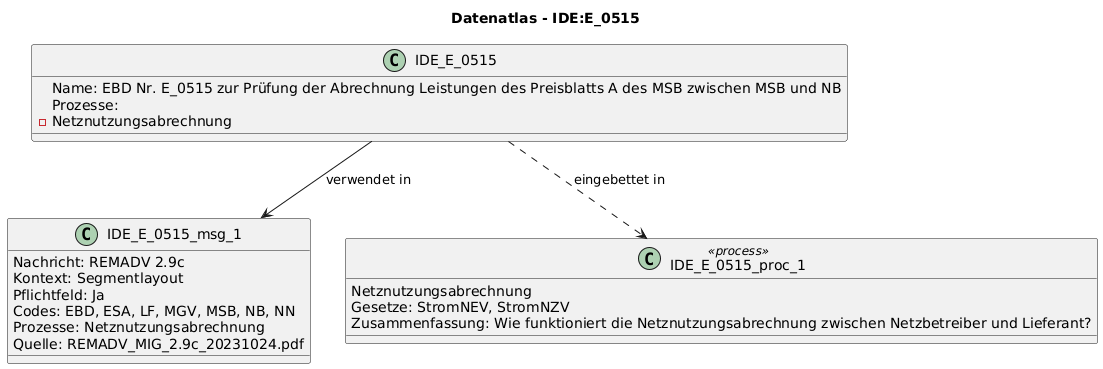

The diagram above was rendered by PlantUML. Its source (embedded in the PNG):
@startuml
title Datenatlas - IDE:E_0515
class IDE_E_0515 {
  Name: EBD Nr. E_0515 zur Prüfung der Abrechnung Leistungen des Preisblatts A des MSB zwischen MSB und NB
  Prozesse:
    - Netznutzungsabrechnung
}
class IDE_E_0515_msg_1 {
  Nachricht: REMADV 2.9c
  Kontext: Segmentlayout
  Pflichtfeld: Ja
  Codes: EBD, ESA, LF, MGV, MSB, NB, NN
  Prozesse: Netznutzungsabrechnung
  Quelle: REMADV_MIG_2.9c_20231024.pdf
}
IDE_E_0515 --> IDE_E_0515_msg_1 : verwendet in
class IDE_E_0515_proc_1 <<process>> {
  Netznutzungsabrechnung
  Gesetze: StromNEV, StromNZV
  Zusammenfassung: Wie funktioniert die Netznutzungsabrechnung zwischen Netzbetreiber und Lieferant?
}
IDE_E_0515 ..> IDE_E_0515_proc_1 : eingebettet in
@enduml